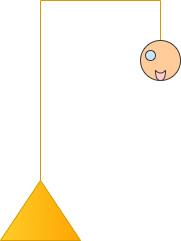

The diagram above was exported from draw.io. Its source (the exported page's mxGraphModel, read from the mxfile embedded in the PNG):
<mxGraphModel dx="559" dy="306" grid="1" gridSize="10" guides="1" tooltips="1" connect="1" arrows="1" fold="1" page="1" pageScale="1" pageWidth="1654" pageHeight="1169" math="0" shadow="0">
  <root>
    <mxCell id="0" />
    <mxCell id="1" parent="0" />
    <mxCell id="VAfcyrjq2bwV-V96TCJk-1" parent="1" style="triangle;whiteSpace=wrap;html=1;direction=north;fillColor=#ffcd28;gradientColor=#ffa500;strokeColor=#d79b00;" value="" vertex="1">
      <mxGeometry height="60" width="80" x="200" y="380" as="geometry" />
    </mxCell>
    <mxCell id="VAfcyrjq2bwV-V96TCJk-2" edge="1" parent="1" source="VAfcyrjq2bwV-V96TCJk-1" style="endArrow=none;html=1;rounded=0;exitX=1;exitY=0.5;exitDx=0;exitDy=0;fillColor=#ffcd28;gradientColor=#ffa500;strokeColor=#d79b00;" value="">
      <mxGeometry height="50" relative="1" width="50" as="geometry">
        <mxPoint x="250" y="380" as="sourcePoint" />
        <mxPoint x="240" y="200" as="targetPoint" />
      </mxGeometry>
    </mxCell>
    <mxCell id="VAfcyrjq2bwV-V96TCJk-3" edge="1" parent="1" style="endArrow=none;html=1;rounded=0;fillColor=#ffcd28;gradientColor=#ffa500;strokeColor=#d79b00;" value="">
      <mxGeometry height="50" relative="1" width="50" as="geometry">
        <mxPoint x="240" y="200" as="sourcePoint" />
        <mxPoint x="360" y="200" as="targetPoint" />
      </mxGeometry>
    </mxCell>
    <mxCell id="VAfcyrjq2bwV-V96TCJk-4" edge="1" parent="1" style="endArrow=none;html=1;rounded=0;fillColor=#ffcd28;gradientColor=#ffa500;strokeColor=#d79b00;" value="">
      <mxGeometry height="50" relative="1" width="50" as="geometry">
        <mxPoint x="360" y="240" as="sourcePoint" />
        <mxPoint x="360" y="200" as="targetPoint" />
      </mxGeometry>
    </mxCell>
    <mxCell id="VAfcyrjq2bwV-V96TCJk-5" parent="1" style="ellipse;whiteSpace=wrap;html=1;aspect=fixed;fillColor=#ffcc99;strokeColor=#36393d;" value="" vertex="1">
      <mxGeometry height="40" width="40" x="340" y="240" as="geometry" />
    </mxCell>
    <mxCell id="VAfcyrjq2bwV-V96TCJk-15" parent="1" style="shape=xor;whiteSpace=wrap;html=1;direction=south;fillColor=#ffcccc;strokeColor=#36393d;" value="" vertex="1">
      <mxGeometry height="10" width="10" x="355" y="270" as="geometry" />
    </mxCell>
    <mxCell id="VAfcyrjq2bwV-V96TCJk-16" parent="1" style="ellipse;whiteSpace=wrap;html=1;aspect=fixed;fillColor=#cce5ff;strokeColor=#36393d;" value="" vertex="1">
      <mxGeometry height="10" width="10" x="345" y="250" as="geometry" />
    </mxCell>
  </root>
</mxGraphModel>